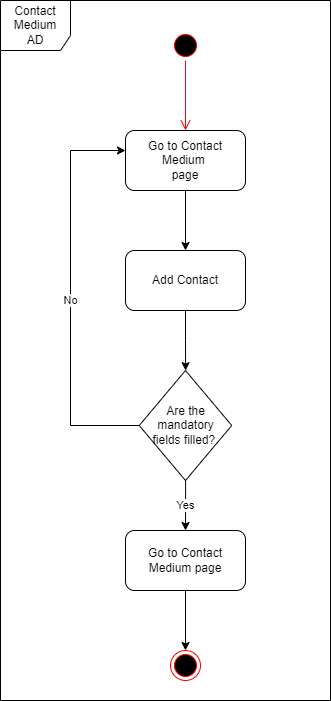

The diagram above was exported from draw.io. Its source (the exported page's mxGraphModel, read from the mxfile embedded in the PNG):
<mxGraphModel dx="-790" dy="516" grid="1" gridSize="10" guides="1" tooltips="1" connect="1" arrows="1" fold="1" page="1" pageScale="1" pageWidth="827" pageHeight="1169" math="0" shadow="0">
  <root>
    <mxCell id="0" />
    <mxCell id="1" parent="0" />
    <mxCell id="j3Fp90Uxtuaz_sQCcnLi-1" value="" style="ellipse;html=1;shape=startState;fillColor=#000000;strokeColor=#ff0000;" parent="1" vertex="1">
      <mxGeometry x="2140" y="120" width="30" height="30" as="geometry" />
    </mxCell>
    <mxCell id="j3Fp90Uxtuaz_sQCcnLi-2" value="" style="edgeStyle=orthogonalEdgeStyle;html=1;verticalAlign=bottom;endArrow=open;endSize=8;strokeColor=#ff0000;rounded=0;" parent="1" source="j3Fp90Uxtuaz_sQCcnLi-1" edge="1">
      <mxGeometry relative="1" as="geometry">
        <mxPoint x="2155" y="220" as="targetPoint" />
      </mxGeometry>
    </mxCell>
    <mxCell id="j3Fp90Uxtuaz_sQCcnLi-4" style="edgeStyle=orthogonalEdgeStyle;rounded=0;orthogonalLoop=1;jettySize=auto;html=1;exitX=0.5;exitY=1;exitDx=0;exitDy=0;" parent="1" source="j3Fp90Uxtuaz_sQCcnLi-5" target="j3Fp90Uxtuaz_sQCcnLi-7" edge="1">
      <mxGeometry relative="1" as="geometry">
        <mxPoint x="2155" y="330" as="targetPoint" />
      </mxGeometry>
    </mxCell>
    <mxCell id="j3Fp90Uxtuaz_sQCcnLi-5" value="Go to Contact Medium&amp;nbsp;&lt;br&gt;page" style="rounded=1;whiteSpace=wrap;html=1;" parent="1" vertex="1">
      <mxGeometry x="2095" y="220" width="120" height="60" as="geometry" />
    </mxCell>
    <mxCell id="biLkoUyYdRqYse_D7zko-3" value="" style="edgeStyle=orthogonalEdgeStyle;rounded=0;orthogonalLoop=1;jettySize=auto;html=1;" parent="1" source="j3Fp90Uxtuaz_sQCcnLi-7" target="biLkoUyYdRqYse_D7zko-1" edge="1">
      <mxGeometry relative="1" as="geometry" />
    </mxCell>
    <mxCell id="j3Fp90Uxtuaz_sQCcnLi-7" value="Add Contact&lt;br&gt;" style="rounded=1;whiteSpace=wrap;html=1;" parent="1" vertex="1">
      <mxGeometry x="2095" y="340" width="120" height="60" as="geometry" />
    </mxCell>
    <mxCell id="j3Fp90Uxtuaz_sQCcnLi-10" value="Contact Medium&lt;br&gt;AD" style="shape=umlFrame;whiteSpace=wrap;html=1;width=70;height=50;" parent="1" vertex="1">
      <mxGeometry x="1970" y="90" width="330" height="700" as="geometry" />
    </mxCell>
    <mxCell id="biLkoUyYdRqYse_D7zko-5" value="Yes" style="edgeStyle=orthogonalEdgeStyle;rounded=0;orthogonalLoop=1;jettySize=auto;html=1;" parent="1" source="biLkoUyYdRqYse_D7zko-1" edge="1">
      <mxGeometry relative="1" as="geometry">
        <Array as="points">
          <mxPoint x="2155" y="590" />
          <mxPoint x="2155" y="590" />
        </Array>
        <mxPoint x="2155" y="620" as="targetPoint" />
      </mxGeometry>
    </mxCell>
    <mxCell id="biLkoUyYdRqYse_D7zko-9" value="No" style="edgeStyle=orthogonalEdgeStyle;rounded=0;orthogonalLoop=1;jettySize=auto;html=1;exitX=0;exitY=0.5;exitDx=0;exitDy=0;" parent="1" source="biLkoUyYdRqYse_D7zko-1" target="j3Fp90Uxtuaz_sQCcnLi-5" edge="1">
      <mxGeometry x="-0.0282" relative="1" as="geometry">
        <mxPoint x="1920" y="240" as="targetPoint" />
        <Array as="points">
          <mxPoint x="2040" y="515" />
          <mxPoint x="2040" y="240" />
        </Array>
        <mxPoint as="offset" />
      </mxGeometry>
    </mxCell>
    <mxCell id="biLkoUyYdRqYse_D7zko-1" value="Are the mandatory&lt;br&gt;fields filled?&amp;nbsp;" style="rhombus;whiteSpace=wrap;html=1;" parent="1" vertex="1">
      <mxGeometry x="2108.75" y="460" width="92.5" height="110" as="geometry" />
    </mxCell>
    <mxCell id="BLmqTNjxuMIjVeEZxJSF-3" value="" style="edgeStyle=orthogonalEdgeStyle;rounded=0;orthogonalLoop=1;jettySize=auto;html=1;" edge="1" parent="1" source="BLmqTNjxuMIjVeEZxJSF-1" target="BLmqTNjxuMIjVeEZxJSF-2">
      <mxGeometry relative="1" as="geometry" />
    </mxCell>
    <mxCell id="BLmqTNjxuMIjVeEZxJSF-1" value="Go to Contact Medium page" style="rounded=1;whiteSpace=wrap;html=1;" vertex="1" parent="1">
      <mxGeometry x="2095" y="620" width="120" height="60" as="geometry" />
    </mxCell>
    <mxCell id="BLmqTNjxuMIjVeEZxJSF-2" value="" style="ellipse;html=1;shape=endState;fillColor=#000000;strokeColor=#ff0000;" vertex="1" parent="1">
      <mxGeometry x="2140" y="740" width="30" height="30" as="geometry" />
    </mxCell>
  </root>
</mxGraphModel>